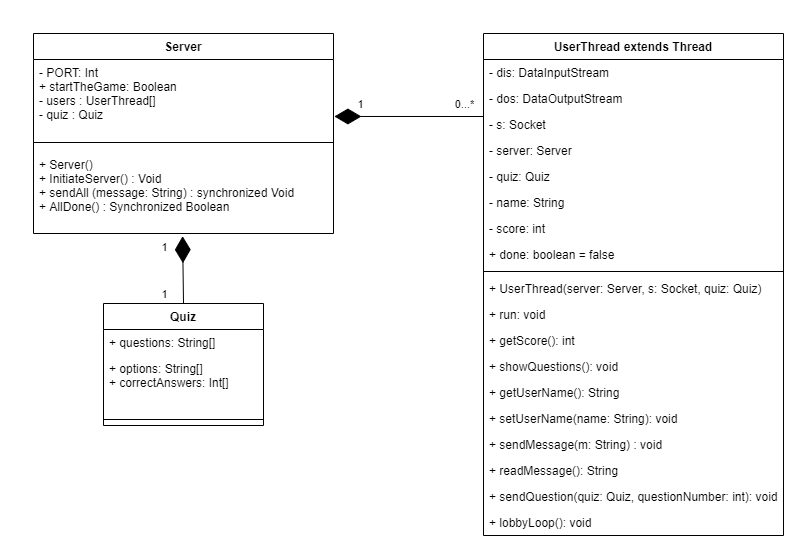

The diagram above was exported from draw.io. Its source (the exported page's mxGraphModel, read from the mxfile embedded in the PNG):
<mxGraphModel dx="2130" dy="887" grid="1" gridSize="10" guides="1" tooltips="1" connect="1" arrows="1" fold="1" page="0" pageScale="1" pageWidth="827" pageHeight="1169" math="0" shadow="0">
  <root>
    <mxCell id="0" />
    <mxCell id="1" parent="0" />
    <mxCell id="cYgqZ3sV25XBuQPjFDde-1" value="Server" style="swimlane;fontStyle=1;align=center;verticalAlign=top;childLayout=stackLayout;horizontal=1;startSize=26;horizontalStack=0;resizeParent=1;resizeParentMax=0;resizeLast=0;collapsible=1;marginBottom=0;" parent="1" vertex="1">
      <mxGeometry x="-90" width="300" height="200" as="geometry" />
    </mxCell>
    <mxCell id="cYgqZ3sV25XBuQPjFDde-2" value="- PORT: Int&#10;+ startTheGame: Boolean&#10;- users : UserThread[] &#10;- quiz : Quiz " style="text;strokeColor=none;fillColor=none;align=left;verticalAlign=top;spacingLeft=4;spacingRight=4;overflow=hidden;rotatable=0;points=[[0,0.5],[1,0.5]];portConstraint=eastwest;" parent="cYgqZ3sV25XBuQPjFDde-1" vertex="1">
      <mxGeometry y="26" width="300" height="74" as="geometry" />
    </mxCell>
    <mxCell id="cYgqZ3sV25XBuQPjFDde-3" value="" style="line;strokeWidth=1;fillColor=none;align=left;verticalAlign=middle;spacingTop=-1;spacingLeft=3;spacingRight=3;rotatable=0;labelPosition=right;points=[];portConstraint=eastwest;" parent="cYgqZ3sV25XBuQPjFDde-1" vertex="1">
      <mxGeometry y="100" width="300" height="18" as="geometry" />
    </mxCell>
    <mxCell id="cYgqZ3sV25XBuQPjFDde-4" value="+ Server()&#10;+ InitiateServer() : Void&#10;+ sendAll (message: String) : synchronized Void&#10;+ AllDone() : Synchronized Boolean" style="text;strokeColor=none;fillColor=none;align=left;verticalAlign=top;spacingLeft=4;spacingRight=4;overflow=hidden;rotatable=0;points=[[0,0.5],[1,0.5]];portConstraint=eastwest;" parent="cYgqZ3sV25XBuQPjFDde-1" vertex="1">
      <mxGeometry y="118" width="300" height="82" as="geometry" />
    </mxCell>
    <mxCell id="cYgqZ3sV25XBuQPjFDde-5" value="Quiz" style="swimlane;fontStyle=1;align=center;verticalAlign=top;childLayout=stackLayout;horizontal=1;startSize=26;horizontalStack=0;resizeParent=1;resizeParentMax=0;resizeLast=0;collapsible=1;marginBottom=0;" parent="1" vertex="1">
      <mxGeometry x="-20" y="270" width="160" height="122" as="geometry" />
    </mxCell>
    <mxCell id="cYgqZ3sV25XBuQPjFDde-13" value="+ questions: String[]" style="text;strokeColor=none;fillColor=none;align=left;verticalAlign=top;spacingLeft=4;spacingRight=4;overflow=hidden;rotatable=0;points=[[0,0.5],[1,0.5]];portConstraint=eastwest;" parent="cYgqZ3sV25XBuQPjFDde-5" vertex="1">
      <mxGeometry y="26" width="160" height="26" as="geometry" />
    </mxCell>
    <mxCell id="cYgqZ3sV25XBuQPjFDde-14" value="+ options: String[]&#10;+ correctAnswers: Int[] " style="text;strokeColor=none;fillColor=none;align=left;verticalAlign=top;spacingLeft=4;spacingRight=4;overflow=hidden;rotatable=0;points=[[0,0.5],[1,0.5]];portConstraint=eastwest;" parent="cYgqZ3sV25XBuQPjFDde-5" vertex="1">
      <mxGeometry y="52" width="160" height="58" as="geometry" />
    </mxCell>
    <mxCell id="cYgqZ3sV25XBuQPjFDde-7" value="" style="line;strokeWidth=1;fillColor=none;align=left;verticalAlign=middle;spacingTop=-1;spacingLeft=3;spacingRight=3;rotatable=0;labelPosition=right;points=[];portConstraint=eastwest;" parent="cYgqZ3sV25XBuQPjFDde-5" vertex="1">
      <mxGeometry y="110" width="160" height="12" as="geometry" />
    </mxCell>
    <mxCell id="cYgqZ3sV25XBuQPjFDde-9" value="UserThread extends Thread" style="swimlane;fontStyle=1;align=center;verticalAlign=top;childLayout=stackLayout;horizontal=1;startSize=26;horizontalStack=0;resizeParent=1;resizeParentMax=0;resizeLast=0;collapsible=1;marginBottom=0;" parent="1" vertex="1">
      <mxGeometry x="360" width="300" height="502" as="geometry" />
    </mxCell>
    <mxCell id="cYgqZ3sV25XBuQPjFDde-10" value="- dis: DataInputStream" style="text;strokeColor=none;fillColor=none;align=left;verticalAlign=top;spacingLeft=4;spacingRight=4;overflow=hidden;rotatable=0;points=[[0,0.5],[1,0.5]];portConstraint=eastwest;" parent="cYgqZ3sV25XBuQPjFDde-9" vertex="1">
      <mxGeometry y="26" width="300" height="26" as="geometry" />
    </mxCell>
    <mxCell id="cYgqZ3sV25XBuQPjFDde-16" value="- dos: DataOutputStream" style="text;strokeColor=none;fillColor=none;align=left;verticalAlign=top;spacingLeft=4;spacingRight=4;overflow=hidden;rotatable=0;points=[[0,0.5],[1,0.5]];portConstraint=eastwest;" parent="cYgqZ3sV25XBuQPjFDde-9" vertex="1">
      <mxGeometry y="52" width="300" height="26" as="geometry" />
    </mxCell>
    <mxCell id="cYgqZ3sV25XBuQPjFDde-17" value="- s: Socket" style="text;strokeColor=none;fillColor=none;align=left;verticalAlign=top;spacingLeft=4;spacingRight=4;overflow=hidden;rotatable=0;points=[[0,0.5],[1,0.5]];portConstraint=eastwest;" parent="cYgqZ3sV25XBuQPjFDde-9" vertex="1">
      <mxGeometry y="78" width="300" height="26" as="geometry" />
    </mxCell>
    <mxCell id="cYgqZ3sV25XBuQPjFDde-18" value="- server: Server" style="text;strokeColor=none;fillColor=none;align=left;verticalAlign=top;spacingLeft=4;spacingRight=4;overflow=hidden;rotatable=0;points=[[0,0.5],[1,0.5]];portConstraint=eastwest;" parent="cYgqZ3sV25XBuQPjFDde-9" vertex="1">
      <mxGeometry y="104" width="300" height="26" as="geometry" />
    </mxCell>
    <mxCell id="cYgqZ3sV25XBuQPjFDde-20" value="- quiz: Quiz" style="text;strokeColor=none;fillColor=none;align=left;verticalAlign=top;spacingLeft=4;spacingRight=4;overflow=hidden;rotatable=0;points=[[0,0.5],[1,0.5]];portConstraint=eastwest;" parent="cYgqZ3sV25XBuQPjFDde-9" vertex="1">
      <mxGeometry y="130" width="300" height="26" as="geometry" />
    </mxCell>
    <mxCell id="cYgqZ3sV25XBuQPjFDde-21" value="- name: String" style="text;strokeColor=none;fillColor=none;align=left;verticalAlign=top;spacingLeft=4;spacingRight=4;overflow=hidden;rotatable=0;points=[[0,0.5],[1,0.5]];portConstraint=eastwest;" parent="cYgqZ3sV25XBuQPjFDde-9" vertex="1">
      <mxGeometry y="156" width="300" height="26" as="geometry" />
    </mxCell>
    <mxCell id="cYgqZ3sV25XBuQPjFDde-22" value="- score: int" style="text;strokeColor=none;fillColor=none;align=left;verticalAlign=top;spacingLeft=4;spacingRight=4;overflow=hidden;rotatable=0;points=[[0,0.5],[1,0.5]];portConstraint=eastwest;" parent="cYgqZ3sV25XBuQPjFDde-9" vertex="1">
      <mxGeometry y="182" width="300" height="26" as="geometry" />
    </mxCell>
    <mxCell id="cYgqZ3sV25XBuQPjFDde-19" value="+ done: boolean = false" style="text;strokeColor=none;fillColor=none;align=left;verticalAlign=top;spacingLeft=4;spacingRight=4;overflow=hidden;rotatable=0;points=[[0,0.5],[1,0.5]];portConstraint=eastwest;" parent="cYgqZ3sV25XBuQPjFDde-9" vertex="1">
      <mxGeometry y="208" width="300" height="26" as="geometry" />
    </mxCell>
    <mxCell id="cYgqZ3sV25XBuQPjFDde-11" value="" style="line;strokeWidth=1;fillColor=none;align=left;verticalAlign=middle;spacingTop=-1;spacingLeft=3;spacingRight=3;rotatable=0;labelPosition=right;points=[];portConstraint=eastwest;" parent="cYgqZ3sV25XBuQPjFDde-9" vertex="1">
      <mxGeometry y="234" width="300" height="8" as="geometry" />
    </mxCell>
    <mxCell id="cYgqZ3sV25XBuQPjFDde-12" value="+ UserThread(server: Server, s: Socket, quiz: Quiz)" style="text;strokeColor=none;fillColor=none;align=left;verticalAlign=top;spacingLeft=4;spacingRight=4;overflow=hidden;rotatable=0;points=[[0,0.5],[1,0.5]];portConstraint=eastwest;" parent="cYgqZ3sV25XBuQPjFDde-9" vertex="1">
      <mxGeometry y="242" width="300" height="26" as="geometry" />
    </mxCell>
    <mxCell id="cYgqZ3sV25XBuQPjFDde-23" value="+ run: void" style="text;strokeColor=none;fillColor=none;align=left;verticalAlign=top;spacingLeft=4;spacingRight=4;overflow=hidden;rotatable=0;points=[[0,0.5],[1,0.5]];portConstraint=eastwest;" parent="cYgqZ3sV25XBuQPjFDde-9" vertex="1">
      <mxGeometry y="268" width="300" height="26" as="geometry" />
    </mxCell>
    <mxCell id="cYgqZ3sV25XBuQPjFDde-24" value="+ getScore(): int" style="text;strokeColor=none;fillColor=none;align=left;verticalAlign=top;spacingLeft=4;spacingRight=4;overflow=hidden;rotatable=0;points=[[0,0.5],[1,0.5]];portConstraint=eastwest;" parent="cYgqZ3sV25XBuQPjFDde-9" vertex="1">
      <mxGeometry y="294" width="300" height="26" as="geometry" />
    </mxCell>
    <mxCell id="cYgqZ3sV25XBuQPjFDde-25" value="+ showQuestions(): void" style="text;strokeColor=none;fillColor=none;align=left;verticalAlign=top;spacingLeft=4;spacingRight=4;overflow=hidden;rotatable=0;points=[[0,0.5],[1,0.5]];portConstraint=eastwest;" parent="cYgqZ3sV25XBuQPjFDde-9" vertex="1">
      <mxGeometry y="320" width="300" height="26" as="geometry" />
    </mxCell>
    <mxCell id="cYgqZ3sV25XBuQPjFDde-26" value="+ getUserName(): String" style="text;strokeColor=none;fillColor=none;align=left;verticalAlign=top;spacingLeft=4;spacingRight=4;overflow=hidden;rotatable=0;points=[[0,0.5],[1,0.5]];portConstraint=eastwest;" parent="cYgqZ3sV25XBuQPjFDde-9" vertex="1">
      <mxGeometry y="346" width="300" height="26" as="geometry" />
    </mxCell>
    <mxCell id="cYgqZ3sV25XBuQPjFDde-27" value="+ setUserName(name: String): void" style="text;strokeColor=none;fillColor=none;align=left;verticalAlign=top;spacingLeft=4;spacingRight=4;overflow=hidden;rotatable=0;points=[[0,0.5],[1,0.5]];portConstraint=eastwest;" parent="cYgqZ3sV25XBuQPjFDde-9" vertex="1">
      <mxGeometry y="372" width="300" height="26" as="geometry" />
    </mxCell>
    <mxCell id="cYgqZ3sV25XBuQPjFDde-28" value="+ sendMessage(m: String) : void" style="text;strokeColor=none;fillColor=none;align=left;verticalAlign=top;spacingLeft=4;spacingRight=4;overflow=hidden;rotatable=0;points=[[0,0.5],[1,0.5]];portConstraint=eastwest;" parent="cYgqZ3sV25XBuQPjFDde-9" vertex="1">
      <mxGeometry y="398" width="300" height="26" as="geometry" />
    </mxCell>
    <mxCell id="cYgqZ3sV25XBuQPjFDde-29" value="+ readMessage(): String" style="text;strokeColor=none;fillColor=none;align=left;verticalAlign=top;spacingLeft=4;spacingRight=4;overflow=hidden;rotatable=0;points=[[0,0.5],[1,0.5]];portConstraint=eastwest;" parent="cYgqZ3sV25XBuQPjFDde-9" vertex="1">
      <mxGeometry y="424" width="300" height="26" as="geometry" />
    </mxCell>
    <mxCell id="cYgqZ3sV25XBuQPjFDde-30" value="+ sendQuestion(quiz: Quiz, questionNumber: int): void" style="text;strokeColor=none;fillColor=none;align=left;verticalAlign=top;spacingLeft=4;spacingRight=4;overflow=hidden;rotatable=0;points=[[0,0.5],[1,0.5]];portConstraint=eastwest;" parent="cYgqZ3sV25XBuQPjFDde-9" vertex="1">
      <mxGeometry y="450" width="300" height="26" as="geometry" />
    </mxCell>
    <mxCell id="cYgqZ3sV25XBuQPjFDde-31" value="+ lobbyLoop(): void" style="text;strokeColor=none;fillColor=none;align=left;verticalAlign=top;spacingLeft=4;spacingRight=4;overflow=hidden;rotatable=0;points=[[0,0.5],[1,0.5]];portConstraint=eastwest;" parent="cYgqZ3sV25XBuQPjFDde-9" vertex="1">
      <mxGeometry y="476" width="300" height="26" as="geometry" />
    </mxCell>
    <mxCell id="vKGhImXAQH5EMhIfr--N-1" value="" style="endArrow=diamondThin;endFill=1;endSize=24;html=1;entryX=0.497;entryY=1.033;entryDx=0;entryDy=0;entryPerimeter=0;exitX=0.5;exitY=0;exitDx=0;exitDy=0;" parent="1" source="cYgqZ3sV25XBuQPjFDde-5" target="cYgqZ3sV25XBuQPjFDde-4" edge="1">
      <mxGeometry width="160" relative="1" as="geometry">
        <mxPoint x="-10" y="240" as="sourcePoint" />
        <mxPoint x="150" y="240" as="targetPoint" />
      </mxGeometry>
    </mxCell>
    <mxCell id="vKGhImXAQH5EMhIfr--N-5" value="1" style="edgeLabel;html=1;align=center;verticalAlign=middle;resizable=0;points=[];" parent="vKGhImXAQH5EMhIfr--N-1" vertex="1" connectable="0">
      <mxGeometry x="0.7034" y="-2" relative="1" as="geometry">
        <mxPoint x="-21.23" as="offset" />
      </mxGeometry>
    </mxCell>
    <mxCell id="vKGhImXAQH5EMhIfr--N-6" value="1" style="edgeLabel;html=1;align=center;verticalAlign=middle;resizable=0;points=[];" parent="vKGhImXAQH5EMhIfr--N-1" vertex="1" connectable="0">
      <mxGeometry x="-0.607" y="1" relative="1" as="geometry">
        <mxPoint x="-18.82" y="3.09" as="offset" />
      </mxGeometry>
    </mxCell>
    <mxCell id="vKGhImXAQH5EMhIfr--N-2" value="" style="endArrow=diamondThin;endFill=1;endSize=24;html=1;entryX=1.003;entryY=0.77;entryDx=0;entryDy=0;entryPerimeter=0;" parent="1" target="cYgqZ3sV25XBuQPjFDde-2" edge="1">
      <mxGeometry width="160" relative="1" as="geometry">
        <mxPoint x="360" y="83" as="sourcePoint" />
        <mxPoint x="410" y="80" as="targetPoint" />
      </mxGeometry>
    </mxCell>
    <mxCell id="vKGhImXAQH5EMhIfr--N-3" value="0...*" style="edgeLabel;html=1;align=center;verticalAlign=middle;resizable=0;points=[];" parent="vKGhImXAQH5EMhIfr--N-2" vertex="1" connectable="0">
      <mxGeometry x="-0.8899" y="-2" relative="1" as="geometry">
        <mxPoint x="-11.72" y="-11" as="offset" />
      </mxGeometry>
    </mxCell>
    <mxCell id="vKGhImXAQH5EMhIfr--N-4" value="1" style="edgeLabel;html=1;align=center;verticalAlign=middle;resizable=0;points=[];" parent="vKGhImXAQH5EMhIfr--N-2" vertex="1" connectable="0">
      <mxGeometry x="0.6457" y="2" relative="1" as="geometry">
        <mxPoint y="-14.98" as="offset" />
      </mxGeometry>
    </mxCell>
  </root>
</mxGraphModel>